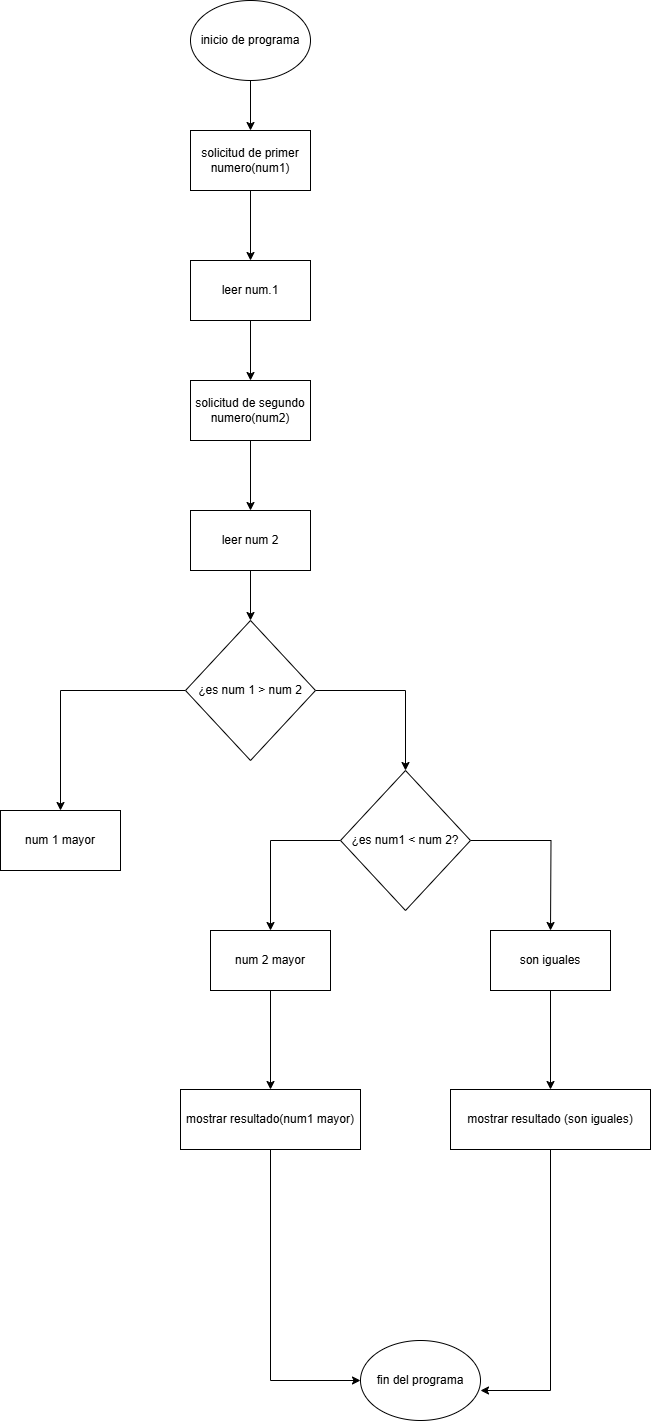

The diagram above was exported from draw.io. Its source (the exported page's mxGraphModel, read from the mxfile embedded in the PNG):
<mxGraphModel dx="733" dy="400" grid="1" gridSize="10" guides="1" tooltips="1" connect="1" arrows="1" fold="1" page="1" pageScale="1" pageWidth="827" pageHeight="1169" math="0" shadow="0">
  <root>
    <mxCell id="0" />
    <mxCell id="1" parent="0" />
    <mxCell id="4dYubzouUKZgnsDL-jlK-40" value="" style="edgeStyle=orthogonalEdgeStyle;rounded=0;orthogonalLoop=1;jettySize=auto;html=1;" edge="1" parent="1" source="4dYubzouUKZgnsDL-jlK-27" target="4dYubzouUKZgnsDL-jlK-28">
      <mxGeometry relative="1" as="geometry" />
    </mxCell>
    <mxCell id="4dYubzouUKZgnsDL-jlK-27" value="inicio de programa" style="ellipse;whiteSpace=wrap;html=1;" vertex="1" parent="1">
      <mxGeometry x="400" y="80" width="120" height="80" as="geometry" />
    </mxCell>
    <mxCell id="4dYubzouUKZgnsDL-jlK-41" value="" style="edgeStyle=orthogonalEdgeStyle;rounded=0;orthogonalLoop=1;jettySize=auto;html=1;" edge="1" parent="1" source="4dYubzouUKZgnsDL-jlK-28" target="4dYubzouUKZgnsDL-jlK-29">
      <mxGeometry relative="1" as="geometry" />
    </mxCell>
    <mxCell id="4dYubzouUKZgnsDL-jlK-28" value="solicitud de primer numero(num1)" style="rounded=0;whiteSpace=wrap;html=1;" vertex="1" parent="1">
      <mxGeometry x="400" y="210" width="120" height="60" as="geometry" />
    </mxCell>
    <mxCell id="4dYubzouUKZgnsDL-jlK-42" value="" style="edgeStyle=orthogonalEdgeStyle;rounded=0;orthogonalLoop=1;jettySize=auto;html=1;" edge="1" parent="1" source="4dYubzouUKZgnsDL-jlK-29" target="4dYubzouUKZgnsDL-jlK-30">
      <mxGeometry relative="1" as="geometry" />
    </mxCell>
    <mxCell id="4dYubzouUKZgnsDL-jlK-29" value="leer num.1" style="rounded=0;whiteSpace=wrap;html=1;" vertex="1" parent="1">
      <mxGeometry x="400" y="340" width="120" height="60" as="geometry" />
    </mxCell>
    <mxCell id="4dYubzouUKZgnsDL-jlK-43" value="" style="edgeStyle=orthogonalEdgeStyle;rounded=0;orthogonalLoop=1;jettySize=auto;html=1;" edge="1" parent="1" source="4dYubzouUKZgnsDL-jlK-30" target="4dYubzouUKZgnsDL-jlK-31">
      <mxGeometry relative="1" as="geometry" />
    </mxCell>
    <mxCell id="4dYubzouUKZgnsDL-jlK-30" value="solicitud de segundo numero(num2)" style="rounded=0;whiteSpace=wrap;html=1;" vertex="1" parent="1">
      <mxGeometry x="400" y="460" width="120" height="60" as="geometry" />
    </mxCell>
    <mxCell id="4dYubzouUKZgnsDL-jlK-44" value="" style="edgeStyle=orthogonalEdgeStyle;rounded=0;orthogonalLoop=1;jettySize=auto;html=1;" edge="1" parent="1" source="4dYubzouUKZgnsDL-jlK-31" target="4dYubzouUKZgnsDL-jlK-33">
      <mxGeometry relative="1" as="geometry" />
    </mxCell>
    <mxCell id="4dYubzouUKZgnsDL-jlK-31" value="leer num 2" style="rounded=0;whiteSpace=wrap;html=1;" vertex="1" parent="1">
      <mxGeometry x="400" y="590" width="120" height="60" as="geometry" />
    </mxCell>
    <mxCell id="4dYubzouUKZgnsDL-jlK-45" style="edgeStyle=orthogonalEdgeStyle;rounded=0;orthogonalLoop=1;jettySize=auto;html=1;exitX=1;exitY=0.5;exitDx=0;exitDy=0;entryX=0.5;entryY=0;entryDx=0;entryDy=0;" edge="1" parent="1" source="4dYubzouUKZgnsDL-jlK-33" target="4dYubzouUKZgnsDL-jlK-37">
      <mxGeometry relative="1" as="geometry" />
    </mxCell>
    <mxCell id="4dYubzouUKZgnsDL-jlK-46" style="edgeStyle=orthogonalEdgeStyle;rounded=0;orthogonalLoop=1;jettySize=auto;html=1;entryX=0.5;entryY=0;entryDx=0;entryDy=0;" edge="1" parent="1" source="4dYubzouUKZgnsDL-jlK-33" target="4dYubzouUKZgnsDL-jlK-34">
      <mxGeometry relative="1" as="geometry" />
    </mxCell>
    <mxCell id="4dYubzouUKZgnsDL-jlK-33" value="¿es num 1 &amp;gt; num 2" style="rhombus;whiteSpace=wrap;html=1;" vertex="1" parent="1">
      <mxGeometry x="395" y="700" width="130" height="140" as="geometry" />
    </mxCell>
    <mxCell id="4dYubzouUKZgnsDL-jlK-34" value="num 1 mayor" style="rounded=0;whiteSpace=wrap;html=1;" vertex="1" parent="1">
      <mxGeometry x="210" y="890" width="120" height="60" as="geometry" />
    </mxCell>
    <mxCell id="4dYubzouUKZgnsDL-jlK-47" style="edgeStyle=orthogonalEdgeStyle;rounded=0;orthogonalLoop=1;jettySize=auto;html=1;entryX=0.5;entryY=0;entryDx=0;entryDy=0;" edge="1" parent="1" source="4dYubzouUKZgnsDL-jlK-37" target="4dYubzouUKZgnsDL-jlK-38">
      <mxGeometry relative="1" as="geometry" />
    </mxCell>
    <mxCell id="4dYubzouUKZgnsDL-jlK-48" style="edgeStyle=orthogonalEdgeStyle;rounded=0;orthogonalLoop=1;jettySize=auto;html=1;" edge="1" parent="1" source="4dYubzouUKZgnsDL-jlK-37">
      <mxGeometry relative="1" as="geometry">
        <mxPoint x="760" y="1010" as="targetPoint" />
      </mxGeometry>
    </mxCell>
    <mxCell id="4dYubzouUKZgnsDL-jlK-37" value="¿es num1 &amp;lt; num 2?" style="rhombus;whiteSpace=wrap;html=1;" vertex="1" parent="1">
      <mxGeometry x="550" y="850" width="130" height="140" as="geometry" />
    </mxCell>
    <mxCell id="4dYubzouUKZgnsDL-jlK-52" value="" style="edgeStyle=orthogonalEdgeStyle;rounded=0;orthogonalLoop=1;jettySize=auto;html=1;" edge="1" parent="1" source="4dYubzouUKZgnsDL-jlK-38" target="4dYubzouUKZgnsDL-jlK-49">
      <mxGeometry relative="1" as="geometry" />
    </mxCell>
    <mxCell id="4dYubzouUKZgnsDL-jlK-38" value="num 2 mayor" style="rounded=0;whiteSpace=wrap;html=1;" vertex="1" parent="1">
      <mxGeometry x="420" y="1010" width="120" height="60" as="geometry" />
    </mxCell>
    <mxCell id="4dYubzouUKZgnsDL-jlK-51" value="" style="edgeStyle=orthogonalEdgeStyle;rounded=0;orthogonalLoop=1;jettySize=auto;html=1;" edge="1" parent="1" source="4dYubzouUKZgnsDL-jlK-39" target="4dYubzouUKZgnsDL-jlK-50">
      <mxGeometry relative="1" as="geometry" />
    </mxCell>
    <mxCell id="4dYubzouUKZgnsDL-jlK-39" value="son iguales" style="rounded=0;whiteSpace=wrap;html=1;" vertex="1" parent="1">
      <mxGeometry x="700" y="1010" width="120" height="60" as="geometry" />
    </mxCell>
    <mxCell id="4dYubzouUKZgnsDL-jlK-54" style="edgeStyle=orthogonalEdgeStyle;rounded=0;orthogonalLoop=1;jettySize=auto;html=1;exitX=0.5;exitY=1;exitDx=0;exitDy=0;entryX=0;entryY=0.5;entryDx=0;entryDy=0;" edge="1" parent="1" source="4dYubzouUKZgnsDL-jlK-49" target="4dYubzouUKZgnsDL-jlK-53">
      <mxGeometry relative="1" as="geometry" />
    </mxCell>
    <mxCell id="4dYubzouUKZgnsDL-jlK-49" value="mostrar resultado(num1 mayor)" style="rounded=0;whiteSpace=wrap;html=1;" vertex="1" parent="1">
      <mxGeometry x="390" y="1169" width="180" height="60" as="geometry" />
    </mxCell>
    <mxCell id="4dYubzouUKZgnsDL-jlK-50" value="mostrar resultado (son iguales)" style="rounded=0;whiteSpace=wrap;html=1;" vertex="1" parent="1">
      <mxGeometry x="660" y="1169" width="200" height="60" as="geometry" />
    </mxCell>
    <mxCell id="4dYubzouUKZgnsDL-jlK-53" value="fin del programa" style="ellipse;whiteSpace=wrap;html=1;" vertex="1" parent="1">
      <mxGeometry x="570" y="1420" width="120" height="80" as="geometry" />
    </mxCell>
    <mxCell id="4dYubzouUKZgnsDL-jlK-55" style="edgeStyle=orthogonalEdgeStyle;rounded=0;orthogonalLoop=1;jettySize=auto;html=1;entryX=1;entryY=0.625;entryDx=0;entryDy=0;entryPerimeter=0;" edge="1" parent="1" source="4dYubzouUKZgnsDL-jlK-50" target="4dYubzouUKZgnsDL-jlK-53">
      <mxGeometry relative="1" as="geometry" />
    </mxCell>
  </root>
</mxGraphModel>